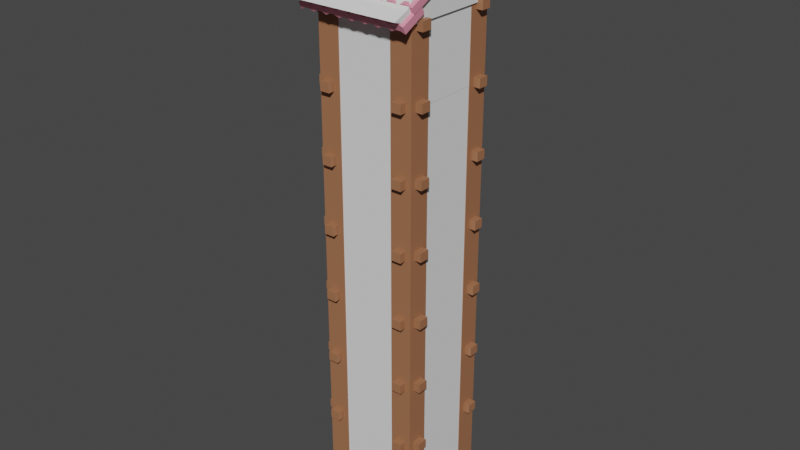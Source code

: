 # Source: building_1_tall.blend  (saved by Blender 3.1.7; exported with 4.5.12 LTS)
import bpy
from mathutils import Matrix  # noqa: F401  (used for matrix-valued properties, if any)

bpy.ops.wm.read_factory_settings(use_empty=True)
scene = bpy.context.scene
scene.name = 'Scene'

# ---- collections
col_collection = bpy.data.collections.new('Collection'); scene.collection.children.link(col_collection)

# ---- materials (node trees are filled in below, after node groups)
mat_wall = bpy.data.materials.new('WALL')
mat_wall.use_transparent_shadow = False
mat_wood = bpy.data.materials.new('wood')
mat_wood.use_transparent_shadow = False
mat_stone = bpy.data.materials.new('stone')
mat_stone.use_transparent_shadow = False
mat_roof = bpy.data.materials.new('roof')
mat_roof.use_transparent_shadow = False

# ---- material node trees
mat_wall.use_nodes = True; mat_wall.node_tree.nodes.clear()
_N = mat_wall.node_tree.nodes; _L = mat_wall.node_tree.links
n0 = _N.new('ShaderNodeBsdfPrincipled'); n0.name = 'Principled BSDF'; n0.location = (10, 300)
n0.distribution = 'GGX'
n0.subsurface_method = 'RANDOM_WALK_SKIN'
n0.inputs[0].default_value = (0.8, 0.7424, 0.1526, 1.0)
n0.inputs[3].default_value = 1.45
n0.inputs[27].default_value = (0.0, 0.0, 0.0, 1.0)
n0.inputs[28].default_value = 1.0
n1 = _N.new('ShaderNodeOutputMaterial'); n1.name = 'Material Output'; n1.location = (300, 300)
_L.new(n0.outputs[0], n1.inputs[0])
n1.is_active_output = True
mat_wood.use_nodes = True; mat_wood.node_tree.nodes.clear()
_N = mat_wood.node_tree.nodes; _L = mat_wood.node_tree.links
n0 = _N.new('ShaderNodeBsdfPrincipled'); n0.name = 'Principled BSDF'; n0.location = (10, 300)
n0.distribution = 'GGX'
n0.subsurface_method = 'RANDOM_WALK_SKIN'
n0.inputs[0].default_value = (0.3588, 0.1535, 0.07523, 1.0)
n0.inputs[3].default_value = 1.45
n0.inputs[27].default_value = (0.0, 0.0, 0.0, 1.0)
n0.inputs[28].default_value = 1.0
n1 = _N.new('ShaderNodeOutputMaterial'); n1.name = 'Material Output'; n1.location = (300, 300)
_L.new(n0.outputs[0], n1.inputs[0])
n1.is_active_output = True
mat_stone.use_nodes = True; mat_stone.node_tree.nodes.clear()
_N = mat_stone.node_tree.nodes; _L = mat_stone.node_tree.links
n0 = _N.new('ShaderNodeBsdfPrincipled'); n0.name = 'Principled BSDF'; n0.location = (10, 300)
n0.distribution = 'GGX'
n0.subsurface_method = 'RANDOM_WALK_SKIN'
n0.inputs[0].default_value = (0.1562, 0.2186, 0.3343, 1.0)
n0.inputs[3].default_value = 1.45
n0.inputs[27].default_value = (0.0, 0.0, 0.0, 1.0)
n0.inputs[28].default_value = 1.0
n1 = _N.new('ShaderNodeOutputMaterial'); n1.name = 'Material Output'; n1.location = (300, 300)
_L.new(n0.outputs[0], n1.inputs[0])
n1.is_active_output = True
mat_roof.use_nodes = True; mat_roof.node_tree.nodes.clear()
_N = mat_roof.node_tree.nodes; _L = mat_roof.node_tree.links
n0 = _N.new('ShaderNodeBsdfPrincipled'); n0.name = 'Principled BSDF'; n0.location = (10, 300)
n0.distribution = 'GGX'
n0.subsurface_method = 'RANDOM_WALK_SKIN'
n0.inputs[0].default_value = (0.8, 0.2712, 0.3662, 1.0)
n0.inputs[3].default_value = 1.45
n0.inputs[27].default_value = (0.0, 0.0, 0.0, 1.0)
n0.inputs[28].default_value = 1.0
n1 = _N.new('ShaderNodeOutputMaterial'); n1.name = 'Material Output'; n1.location = (300, 300)
_L.new(n0.outputs[0], n1.inputs[0])
n1.is_active_output = True

# ---- world
world_world = bpy.data.worlds.new('World'); scene.world = world_world
world_world.use_nodes = True; world_world.node_tree.nodes.clear()
_N = world_world.node_tree.nodes; _L = world_world.node_tree.links
n0 = _N.new('ShaderNodeOutputWorld'); n0.name = 'World Output'; n0.location = (300, 300)
n1 = _N.new('ShaderNodeBackground'); n1.name = 'Background'; n1.location = (10, 300)
n1.inputs[0].default_value = (0.05088, 0.05088, 0.05088, 1.0)
_L.new(n1.outputs[0], n0.inputs[0])
n0.is_active_output = True
world_world.color = (0.05088, 0.05088, 0.05088)
world_world.use_sun_shadow = False
world_world.sun_shadow_jitter_overblur = 0.0

# ---- meshes
me_cube_001 = bpy.data.meshes.new('Cube.001')
me_cube_001.from_pydata([(-1.0, -1.0, -1.0), (-1.0, -1.0, 1.0), (-1.0, 1.0, -1.0), (-1.0, 1.0, 1.0), (1.0, -1.0, -1.0), (1.0, -1.0, 1.0), (1.0, 1.0, -1.0), (1.0, 1.0, 1.0)], [], [(0, 1, 3, 2), (2, 3, 7, 6), (6, 7, 5, 4), (4, 5, 1, 0), (2, 6, 4, 0), (7, 3, 1, 5)])
_uv = me_cube_001.uv_layers.new(name='UVMap')
_uv.uv.foreach_set('vector', [0.375, 0.0, 0.625, 0.0, 0.625, 0.25, 0.375, 0.25, 0.375, 0.25, 0.625, 0.25, 0.625, 0.5, 0.375, 0.5, 0.375, 0.5, 0.625, 0.5, 0.625, 0.75, 0.375, 0.75, 0.375, 0.75, 0.625, 0.75, 0.625, 1.0, 0.375, 1.0, 0.125, 0.5, 0.375, 0.5, 0.375, 0.75, 0.125, 0.75, 0.625, 0.5, 0.875, 0.5, 0.875, 0.75, 0.625, 0.75])
me_cube_001.materials.append(mat_wall)
me_cube_001.use_remesh_fix_poles = True
me_cube_001.use_remesh_preserve_attributes = False
me_cube_001.update()
me_cube_002 = bpy.data.meshes.new('Cube.002')
me_cube_002.from_pydata([(4.18, 4.182, -1.692), (4.18, 4.182, 8.821), (4.18, 5.431, -1.692), (4.18, 5.431, 8.821), (5.429, 4.182, -1.692), (5.429, 4.182, 8.821), (5.429, 5.431, -1.692), (5.429, 5.431, 8.821)], [], [(0, 1, 3, 2), (2, 3, 7, 6), (6, 7, 5, 4), (4, 5, 1, 0), (2, 6, 4, 0), (7, 3, 1, 5)])
_uv = me_cube_002.uv_layers.new(name='UVMap')
_uv.uv.foreach_set('vector', [0.375, 0.0, 0.625, 0.0, 0.625, 0.25, 0.375, 0.25, 0.375, 0.25, 0.625, 0.25, 0.625, 0.5, 0.375, 0.5, 0.375, 0.5, 0.625, 0.5, 0.625, 0.75, 0.375, 0.75, 0.375, 0.75, 0.625, 0.75, 0.625, 1.0, 0.375, 1.0, 0.125, 0.5, 0.375, 0.5, 0.375, 0.75, 0.125, 0.75, 0.625, 0.5, 0.875, 0.5, 0.875, 0.75, 0.625, 0.75])
me_cube_002.materials.append(mat_wood)
me_cube_002.use_remesh_fix_poles = True
me_cube_002.use_remesh_preserve_attributes = False
me_cube_002.update()
me_cube_003 = bpy.data.meshes.new('Cube.003')
me_cube_003.from_pydata([(-1.0, -1.0, -1.0), (-1.0, -1.0, 1.0), (-1.0, 1.0, -1.0), (-1.0, 1.0, 1.0), (1.0, -1.0, -1.0), (1.0, -1.0, 1.0), (1.0, 1.0, -1.0), (1.0, 1.0, 1.0)], [], [(0, 1, 3, 2), (2, 3, 7, 6), (6, 7, 5, 4), (4, 5, 1, 0), (2, 6, 4, 0), (7, 3, 1, 5)])
_uv = me_cube_003.uv_layers.new(name='UVMap')
_uv.uv.foreach_set('vector', [0.375, 0.0, 0.625, 0.0, 0.625, 0.25, 0.375, 0.25, 0.375, 0.25, 0.625, 0.25, 0.625, 0.5, 0.375, 0.5, 0.375, 0.5, 0.625, 0.5, 0.625, 0.75, 0.375, 0.75, 0.375, 0.75, 0.625, 0.75, 0.625, 1.0, 0.375, 1.0, 0.125, 0.5, 0.375, 0.5, 0.375, 0.75, 0.125, 0.75, 0.625, 0.5, 0.875, 0.5, 0.875, 0.75, 0.625, 0.75])
me_cube_003.materials.append(mat_wood)
me_cube_003.use_remesh_fix_poles = True
me_cube_003.use_remesh_preserve_attributes = False
me_cube_003.update()
me_cube_004 = bpy.data.meshes.new('Cube.004')
me_cube_004.from_pydata([(5.408, 4.111, -0.7497), (5.408, 4.111, 8.379), (5.408, 5.353, -0.7497), (5.408, 5.353, 8.379), (6.845, 4.111, -0.7497), (6.845, 4.111, 8.379), (6.845, 5.353, -0.7497), (6.845, 5.353, 8.379)], [], [(0, 1, 3, 2), (2, 3, 7, 6), (6, 7, 5, 4), (4, 5, 1, 0), (2, 6, 4, 0), (7, 3, 1, 5)])
_uv = me_cube_004.uv_layers.new(name='UVMap')
_uv.uv.foreach_set('vector', [0.375, 0.0, 0.625, 0.0, 0.625, 0.25, 0.375, 0.25, 0.375, 0.25, 0.625, 0.25, 0.625, 0.5, 0.375, 0.5, 0.375, 0.5, 0.625, 0.5, 0.625, 0.75, 0.375, 0.75, 0.375, 0.75, 0.625, 0.75, 0.625, 1.0, 0.375, 1.0, 0.125, 0.5, 0.375, 0.5, 0.375, 0.75, 0.125, 0.75, 0.625, 0.5, 0.875, 0.5, 0.875, 0.75, 0.625, 0.75])
me_cube_004.materials.append(mat_wood)
me_cube_004.use_remesh_fix_poles = True
me_cube_004.use_remesh_preserve_attributes = False
me_cube_004.update()
me_cube_005 = bpy.data.meshes.new('Cube.005')
me_cube_005.from_pydata([(5.408, 4.124, -0.7497), (5.408, 4.124, 8.379), (5.408, 5.34, -0.7497), (5.408, 5.34, 8.379), (6.845, 4.124, -0.7497), (6.845, 4.124, 8.379), (6.845, 5.34, -0.7497), (6.845, 5.34, 8.379)], [], [(0, 1, 3, 2), (2, 3, 7, 6), (6, 7, 5, 4), (4, 5, 1, 0), (2, 6, 4, 0), (7, 3, 1, 5)])
_uv = me_cube_005.uv_layers.new(name='UVMap')
_uv.uv.foreach_set('vector', [0.375, 0.0, 0.625, 0.0, 0.625, 0.25, 0.375, 0.25, 0.375, 0.25, 0.625, 0.25, 0.625, 0.5, 0.375, 0.5, 0.375, 0.5, 0.625, 0.5, 0.625, 0.75, 0.375, 0.75, 0.375, 0.75, 0.625, 0.75, 0.625, 1.0, 0.375, 1.0, 0.125, 0.5, 0.375, 0.5, 0.375, 0.75, 0.125, 0.75, 0.625, 0.5, 0.875, 0.5, 0.875, 0.75, 0.625, 0.75])
me_cube_005.materials.append(mat_wood)
me_cube_005.use_remesh_fix_poles = True
me_cube_005.use_remesh_preserve_attributes = False
me_cube_005.update()
me_cube_009 = bpy.data.meshes.new('Cube.009')
me_cube_009.from_pydata([(-1.103, -1.103, -4.3), (-1.0, -1.0, 1.522), (-1.103, 1.103, -4.3), (-1.0, 1.0, 1.522), (1.103, -1.103, -4.3), (1.0, -1.0, 1.522), (1.103, 1.103, -4.3), (1.0, 1.0, 1.522)], [], [(0, 1, 3, 2), (2, 3, 7, 6), (6, 7, 5, 4), (4, 5, 1, 0), (2, 6, 4, 0), (7, 3, 1, 5)])
_uv = me_cube_009.uv_layers.new(name='UVMap')
_uv.uv.foreach_set('vector', [0.375, 0.0, 0.625, 0.0, 0.625, 0.25, 0.375, 0.25, 0.375, 0.25, 0.625, 0.25, 0.625, 0.5, 0.375, 0.5, 0.375, 0.5, 0.625, 0.5, 0.625, 0.75, 0.375, 0.75, 0.375, 0.75, 0.625, 0.75, 0.625, 1.0, 0.375, 1.0, 0.125, 0.5, 0.375, 0.5, 0.375, 0.75, 0.125, 0.75, 0.625, 0.5, 0.875, 0.5, 0.875, 0.75, 0.625, 0.75])
me_cube_009.materials.append(mat_stone)
me_cube_009.use_remesh_fix_poles = True
me_cube_009.use_remesh_preserve_attributes = False
me_cube_009.update()
me_cube_006 = bpy.data.meshes.new('Cube.006')
me_cube_006.from_pydata([(-1.0, -1.0, -1.0), (-1.0, -1.0, 1.0), (-1.0, 1.0, -1.0), (-1.0, 1.0, 1.0), (1.0, -1.0, -1.0), (1.0, -1.0, 1.0), (1.0, 1.0, -1.0), (1.0, 1.0, 1.0), (-1.091, -1.091, 0.7101), (-1.091, -1.091, 1.031), (-1.091, 1.091, 0.7101), (-1.091, 1.091, 1.031), (1.091, -1.091, 0.7101), (1.091, -1.091, 1.031), (1.091, 1.091, 0.7101), (1.091, 1.091, 1.031), (1.08, 0.821, 0.7358), (1.08, 0.821, 1.004), (1.08, 1.069, 0.7358), (1.08, 1.069, 1.004), (1.367, 0.821, 0.7358), (1.367, 0.821, 1.004), (1.367, 1.069, 0.7358), (1.367, 1.069, 1.004), (-1.08, 0.821, 0.7358), (-1.08, 0.821, 1.004), (-1.08, 1.069, 0.7358), (-1.08, 1.069, 1.004), (-1.367, 0.821, 0.7358), (-1.367, 0.821, 1.004), (-1.367, 1.069, 0.7358), (-1.367, 1.069, 1.004), (1.08, -0.821, 0.7358), (1.08, -0.821, 1.004), (1.08, -1.069, 0.7358), (1.08, -1.069, 1.004), (1.367, -0.821, 0.7358), (1.367, -0.821, 1.004), (1.367, -1.069, 0.7358), (1.367, -1.069, 1.004), (-1.08, -0.821, 0.7358), (-1.08, -0.821, 1.004), (-1.08, -1.069, 0.7358), (-1.08, -1.069, 1.004), (-1.367, -0.821, 0.7358), (-1.367, -0.821, 1.004), (-1.367, -1.069, 0.7358), (-1.367, -1.069, 1.004), (-0.8236, 1.08, 0.7358), (-0.8236, 1.08, 1.004), (-1.067, 1.08, 0.7358), (-1.067, 1.08, 1.004), (-0.8236, 1.367, 0.7358), (-0.8236, 1.367, 1.004), (-1.067, 1.367, 0.7358), (-1.067, 1.367, 1.004), (-0.8236, -1.08, 0.7358), (-0.8236, -1.08, 1.004), (-1.067, -1.08, 0.7358), (-1.067, -1.08, 1.004), (-0.8236, -1.367, 0.7358), (-0.8236, -1.367, 1.004), (-1.067, -1.367, 0.7358), (-1.067, -1.367, 1.004), (0.8236, 1.08, 0.7358), (0.8236, 1.08, 1.004), (1.067, 1.08, 0.7358), (1.067, 1.08, 1.004), (0.8236, 1.367, 0.7358), (0.8236, 1.367, 1.004), (1.067, 1.367, 0.7358), (1.067, 1.367, 1.004), (0.8236, -1.08, 0.7358), (0.8236, -1.08, 1.004), (1.067, -1.08, 0.7358), (1.067, -1.08, 1.004), (0.8236, -1.367, 0.7358), (0.8236, -1.367, 1.004), (1.067, -1.367, 0.7358), (1.067, -1.367, 1.004), (0.8171, 0.8174, -1.002), (0.8171, 0.8174, 1.02), (0.8171, 1.062, -1.002), (0.8171, 1.062, 1.02), (1.061, 0.8174, -1.002), (1.061, 0.8174, 1.02), (1.061, 1.062, -1.002), (1.061, 1.062, 1.02), (-0.8171, 0.8174, -1.002), (-0.8171, 0.8174, 1.02), (-0.8171, 1.062, -1.002), (-0.8171, 1.062, 1.02), (-1.061, 0.8174, -1.002), (-1.061, 0.8174, 1.02), (-1.061, 1.062, -1.002), (-1.061, 1.062, 1.02), (0.8171, -0.8174, -1.002), (0.8171, -0.8174, 1.02), (0.8171, -1.062, -1.002), (0.8171, -1.062, 1.02), (1.061, -0.8174, -1.002), (1.061, -0.8174, 1.02), (1.061, -1.062, -1.002), (1.061, -1.062, 1.02), (-0.8171, -0.8174, -1.002), (-0.8171, -0.8174, 1.02), (-0.8171, -1.062, -1.002), (-0.8171, -1.062, 1.02), (-1.061, -0.8174, -1.002), (-1.061, -0.8174, 1.02), (-1.061, -1.062, -1.002), (-1.061, -1.062, 1.02)], [], [(0, 1, 3, 2), (2, 3, 7, 6), (6, 7, 5, 4), (4, 5, 1, 0), (2, 6, 4, 0), (7, 3, 1, 5), (8, 9, 11, 10), (10, 11, 15, 14), (14, 15, 13, 12), (12, 13, 9, 8), (10, 14, 12, 8), (15, 11, 9, 13), (16, 17, 19, 18), (18, 19, 23, 22), (22, 23, 21, 20), (20, 21, 17, 16), (18, 22, 20, 16), (23, 19, 17, 21), (24, 26, 27, 25), (26, 30, 31, 27), (30, 28, 29, 31), (28, 24, 25, 29), (26, 24, 28, 30), (31, 29, 25, 27), (32, 34, 35, 33), (34, 38, 39, 35), (38, 36, 37, 39), (36, 32, 33, 37), (34, 32, 36, 38), (39, 37, 33, 35), (40, 41, 43, 42), (42, 43, 47, 46), (46, 47, 45, 44), (44, 45, 41, 40), (42, 46, 44, 40), (47, 43, 41, 45), (48, 49, 51, 50), (50, 51, 55, 54), (54, 55, 53, 52), (52, 53, 49, 48), (50, 54, 52, 48), (55, 51, 49, 53), (56, 58, 59, 57), (58, 62, 63, 59), (62, 60, 61, 63), (60, 56, 57, 61), (58, 56, 60, 62), (63, 61, 57, 59), (64, 66, 67, 65), (66, 70, 71, 67), (70, 68, 69, 71), (68, 64, 65, 69), (66, 64, 68, 70), (71, 69, 65, 67), (72, 73, 75, 74), (74, 75, 79, 78), (78, 79, 77, 76), (76, 77, 73, 72), (74, 78, 76, 72), (79, 75, 73, 77), (80, 81, 83, 82), (82, 83, 87, 86), (86, 87, 85, 84), (84, 85, 81, 80), (82, 86, 84, 80), (87, 83, 81, 85), (88, 90, 91, 89), (90, 94, 95, 91), (94, 92, 93, 95), (92, 88, 89, 93), (90, 88, 92, 94), (95, 93, 89, 91), (96, 98, 99, 97), (98, 102, 103, 99), (102, 100, 101, 103), (100, 96, 97, 101), (98, 96, 100, 102), (103, 101, 97, 99), (104, 105, 107, 106), (106, 107, 111, 110), (110, 111, 109, 108), (108, 109, 105, 104), (106, 110, 108, 104), (111, 107, 105, 109)])
me_cube_006.polygons.foreach_set('material_index', [1, 1, 1, 1, 0, 0, 0, 0, 0, 0, 0, 0, 0, 0, 0, 0, 0, 0, 0, 0, 0, 0, 0, 0, 0, 0, 0, 0, 0, 0, 0, 0, 0, 0, 0, 0, 0, 0, 0, 0, 0, 0, 0, 0, 0, 0, 0, 0, 0, 0, 0, 0, 0, 0, 0, 0, 0, 0, 0, 0, 0, 0, 0, 0, 0, 0, 0, 0, 0, 0, 0, 0, 0, 0, 0, 0, 0, 0, 0, 0, 0, 0, 0, 0])
_uv = me_cube_006.uv_layers.new(name='UVMap')
_uv.uv.foreach_set('vector', [0.375, 0.0, 0.625, 0.0, 0.625, 0.25, 0.375, 0.25, 0.375, 0.25, 0.625, 0.25, 0.625, 0.5, 0.375, 0.5, 0.375, 0.5, 0.625, 0.5, 0.625, 0.75, 0.375, 0.75, 0.375, 0.75, 0.625, 0.75, 0.625, 1.0, 0.375, 1.0, 0.125, 0.5, 0.375, 0.5, 0.375, 0.75, 0.125, 0.75, 0.625, 0.5, 0.875, 0.5, 0.875, 0.75, 0.625, 0.75, 0.375, 0.0, 0.625, 0.0, 0.625, 0.25, 0.375, 0.25, 0.375, 0.25, 0.625, 0.25, 0.625, 0.5, 0.375, 0.5, 0.375, 0.5, 0.625, 0.5, 0.625, 0.75, 0.375, 0.75, 0.375, 0.75, 0.625, 0.75, 0.625, 1.0, 0.375, 1.0, 0.125, 0.5, 0.375, 0.5, 0.375, 0.75, 0.125, 0.75, 0.625, 0.5, 0.875, 0.5, 0.875, 0.75, 0.625, 0.75, 0.375, 0.0, 0.625, 0.0, 0.625, 0.25, 0.375, 0.25, 0.375, 0.25, 0.625, 0.25, 0.625, 0.5, 0.375, 0.5, 0.375, 0.5, 0.625, 0.5, 0.625, 0.75, 0.375, 0.75, 0.375, 0.75, 0.625, 0.75, 0.625, 1.0, 0.375, 1.0, 0.125, 0.5, 0.375, 0.5, 0.375, 0.75, 0.125, 0.75, 0.625, 0.5, 0.875, 0.5, 0.875, 0.75, 0.625, 0.75, 0.375, 0.0, 0.375, 0.25, 0.625, 0.25, 0.625, 0.0, 0.375, 0.25, 0.375, 0.5, 0.625, 0.5, 0.625, 0.25, 0.375, 0.5, 0.375, 0.75, 0.625, 0.75, 0.625, 0.5, 0.375, 0.75, 0.375, 1.0, 0.625, 1.0, 0.625, 0.75, 0.125, 0.5, 0.125, 0.75, 0.375, 0.75, 0.375, 0.5, 0.625, 0.5, 0.625, 0.75, 0.875, 0.75, 0.875, 0.5, 0.375, 0.0, 0.375, 0.25, 0.625, 0.25, 0.625, 0.0, 0.375, 0.25, 0.375, 0.5, 0.625, 0.5, 0.625, 0.25, 0.375, 0.5, 0.375, 0.75, 0.625, 0.75, 0.625, 0.5, 0.375, 0.75, 0.375, 1.0, 0.625, 1.0, 0.625, 0.75, 0.125, 0.5, 0.125, 0.75, 0.375, 0.75, 0.375, 0.5, 0.625, 0.5, 0.625, 0.75, 0.875, 0.75, 0.875, 0.5, 0.375, 0.0, 0.625, 0.0, 0.625, 0.25, 0.375, 0.25, 0.375, 0.25, 0.625, 0.25, 0.625, 0.5, 0.375, 0.5, 0.375, 0.5, 0.625, 0.5, 0.625, 0.75, 0.375, 0.75, 0.375, 0.75, 0.625, 0.75, 0.625, 1.0, 0.375, 1.0, 0.125, 0.5, 0.375, 0.5, 0.375, 0.75, 0.125, 0.75, 0.625, 0.5, 0.875, 0.5, 0.875, 0.75, 0.625, 0.75, 0.375, 0.0, 0.625, 0.0, 0.625, 0.25, 0.375, 0.25, 0.375, 0.25, 0.625, 0.25, 0.625, 0.5, 0.375, 0.5, 0.375, 0.5, 0.625, 0.5, 0.625, 0.75, 0.375, 0.75, 0.375, 0.75, 0.625, 0.75, 0.625, 1.0, 0.375, 1.0, 0.125, 0.5, 0.375, 0.5, 0.375, 0.75, 0.125, 0.75, 0.625, 0.5, 0.875, 0.5, 0.875, 0.75, 0.625, 0.75, 0.375, 0.0, 0.375, 0.25, 0.625, 0.25, 0.625, 0.0, 0.375, 0.25, 0.375, 0.5, 0.625, 0.5, 0.625, 0.25, 0.375, 0.5, 0.375, 0.75, 0.625, 0.75, 0.625, 0.5, 0.375, 0.75, 0.375, 1.0, 0.625, 1.0, 0.625, 0.75, 0.125, 0.5, 0.125, 0.75, 0.375, 0.75, 0.375, 0.5, 0.625, 0.5, 0.625, 0.75, 0.875, 0.75, 0.875, 0.5, 0.375, 0.0, 0.375, 0.25, 0.625, 0.25, 0.625, 0.0, 0.375, 0.25, 0.375, 0.5, 0.625, 0.5, 0.625, 0.25, 0.375, 0.5, 0.375, 0.75, 0.625, 0.75, 0.625, 0.5, 0.375, 0.75, 0.375, 1.0, 0.625, 1.0, 0.625, 0.75, 0.125, 0.5, 0.125, 0.75, 0.375, 0.75, 0.375, 0.5, 0.625, 0.5, 0.625, 0.75, 0.875, 0.75, 0.875, 0.5, 0.375, 0.0, 0.625, 0.0, 0.625, 0.25, 0.375, 0.25, 0.375, 0.25, 0.625, 0.25, 0.625, 0.5, 0.375, 0.5, 0.375, 0.5, 0.625, 0.5, 0.625, 0.75, 0.375, 0.75, 0.375, 0.75, 0.625, 0.75, 0.625, 1.0, 0.375, 1.0, 0.125, 0.5, 0.375, 0.5, 0.375, 0.75, 0.125, 0.75, 0.625, 0.5, 0.875, 0.5, 0.875, 0.75, 0.625, 0.75, 0.375, 0.0, 0.625, 0.0, 0.625, 0.25, 0.375, 0.25, 0.375, 0.25, 0.625, 0.25, 0.625, 0.5, 0.375, 0.5, 0.375, 0.5, 0.625, 0.5, 0.625, 0.75, 0.375, 0.75, 0.375, 0.75, 0.625, 0.75, 0.625, 1.0, 0.375, 1.0, 0.125, 0.5, 0.375, 0.5, 0.375, 0.75, 0.125, 0.75, 0.625, 0.5, 0.875, 0.5, 0.875, 0.75, 0.625, 0.75, 0.375, 0.0, 0.375, 0.25, 0.625, 0.25, 0.625, 0.0, 0.375, 0.25, 0.375, 0.5, 0.625, 0.5, 0.625, 0.25, 0.375, 0.5, 0.375, 0.75, 0.625, 0.75, 0.625, 0.5, 0.375, 0.75, 0.375, 1.0, 0.625, 1.0, 0.625, 0.75, 0.125, 0.5, 0.125, 0.75, 0.375, 0.75, 0.375, 0.5, 0.625, 0.5, 0.625, 0.75, 0.875, 0.75, 0.875, 0.5, 0.375, 0.0, 0.375, 0.25, 0.625, 0.25, 0.625, 0.0, 0.375, 0.25, 0.375, 0.5, 0.625, 0.5, 0.625, 0.25, 0.375, 0.5, 0.375, 0.75, 0.625, 0.75, 0.625, 0.5, 0.375, 0.75, 0.375, 1.0, 0.625, 1.0, 0.625, 0.75, 0.125, 0.5, 0.125, 0.75, 0.375, 0.75, 0.375, 0.5, 0.625, 0.5, 0.625, 0.75, 0.875, 0.75, 0.875, 0.5, 0.375, 0.0, 0.625, 0.0, 0.625, 0.25, 0.375, 0.25, 0.375, 0.25, 0.625, 0.25, 0.625, 0.5, 0.375, 0.5, 0.375, 0.5, 0.625, 0.5, 0.625, 0.75, 0.375, 0.75, 0.375, 0.75, 0.625, 0.75, 0.625, 1.0, 0.375, 1.0, 0.125, 0.5, 0.375, 0.5, 0.375, 0.75, 0.125, 0.75, 0.625, 0.5, 0.875, 0.5, 0.875, 0.75, 0.625, 0.75])
me_cube_006.materials.append(mat_wood)
me_cube_006.materials.append(mat_wall)
me_cube_006.use_remesh_fix_poles = True
me_cube_006.use_remesh_preserve_attributes = False
me_cube_006.update()
me_cube = bpy.data.meshes.new('Cube')
me_cube.from_pydata([(-7.753, -0.632, 0.9454), (-7.504, -0.632, 1.543), (-7.753, 0.632, 0.9454), (-7.504, 0.632, 1.543), (-5.579, -0.632, 0.03969), (-5.33, -0.632, 0.637), (-5.579, 0.632, 0.03969), (-5.33, 0.632, 0.637), (-7.655, 0.2107, 1.127), (-7.655, -0.2107, 1.127), (-7.406, -0.2107, 1.725), (-7.406, 0.2107, 1.725), (-5.482, -0.2107, 0.2215), (-5.482, 0.2107, 0.2215), (-5.233, 0.2107, 0.8189), (-5.233, -0.2107, 0.8189)], [], [(8, 11, 3, 2), (2, 3, 7, 6), (12, 15, 5, 4), (4, 5, 1, 0), (9, 12, 4, 0), (15, 10, 1, 5), (7, 3, 11, 14), (14, 11, 10, 15), (2, 6, 13, 8), (8, 13, 12, 9), (6, 7, 14, 13), (13, 14, 15, 12), (0, 1, 10, 9), (9, 10, 11, 8)])
_uv = me_cube.uv_layers.new(name='UVMap')
_uv.uv.foreach_set('vector', [0.375, 0.1667, 0.625, 0.1667, 0.625, 0.25, 0.375, 0.25, 0.375, 0.25, 0.625, 0.25, 0.625, 0.5, 0.375, 0.5, 0.375, 0.6667, 0.625, 0.6667, 0.625, 0.75, 0.375, 0.75, 0.375, 0.75, 0.625, 0.75, 0.625, 1.0, 0.375, 1.0, 0.125, 0.6667, 0.375, 0.6667, 0.375, 0.75, 0.125, 0.75, 0.625, 0.6667, 0.875, 0.6667, 0.875, 0.75, 0.625, 0.75, 0.625, 0.5, 0.875, 0.5, 0.875, 0.5833, 0.625, 0.5833, 0.625, 0.5833, 0.875, 0.5833, 0.875, 0.6667, 0.625, 0.6667, 0.125, 0.5, 0.375, 0.5, 0.375, 0.5833, 0.125, 0.5833, 0.125, 0.5833, 0.375, 0.5833, 0.375, 0.6667, 0.125, 0.6667, 0.375, 0.5, 0.625, 0.5, 0.625, 0.5833, 0.375, 0.5833, 0.375, 0.5833, 0.625, 0.5833, 0.625, 0.6667, 0.375, 0.6667, 0.375, 0.0, 0.625, 0.0, 0.625, 0.08333, 0.375, 0.08333, 0.375, 0.08333, 0.625, 0.08333, 0.625, 0.1667, 0.375, 0.1667])
me_cube.materials.append(mat_roof)
me_cube.use_remesh_fix_poles = True
me_cube.use_remesh_preserve_attributes = False
me_cube.update()
me_cube_040 = bpy.data.meshes.new('Cube.040')
me_cube_040.from_pydata([(-1.0, -0.987, -1.0), (-0.1922, -0.987, 0.7769), (-1.0, 1.0, -1.0), (-0.1922, 1.0, 0.7769), (1.0, -0.987, -1.0), (0.1922, -0.987, 0.7769), (1.0, 1.0, -1.0), (0.1922, 1.0, 0.7769), (-0.7414, -0.987, -0.2956), (-0.7414, 1.0, -0.2956), (0.7414, 1.0, -0.2956), (0.7414, -0.987, -0.2956)], [], [(8, 1, 3, 9), (9, 3, 7, 10), (10, 7, 5, 11), (11, 5, 1, 8), (2, 6, 4, 0), (7, 3, 1, 5), (4, 11, 8, 0), (6, 10, 11, 4), (2, 9, 10, 6), (0, 8, 9, 2)])
_uv = me_cube_040.uv_layers.new(name='UVMap')
_uv.uv.foreach_set('vector', [0.4741, 0.0, 0.625, 0.0, 0.625, 0.25, 0.4741, 0.25, 0.4741, 0.25, 0.625, 0.25, 0.625, 0.5, 0.4741, 0.5, 0.4741, 0.5, 0.625, 0.5, 0.625, 0.75, 0.4741, 0.75, 0.4741, 0.75, 0.625, 0.75, 0.625, 1.0, 0.4741, 1.0, 0.125, 0.5, 0.375, 0.5, 0.375, 0.75, 0.125, 0.75, 0.625, 0.5, 0.875, 0.5, 0.875, 0.75, 0.625, 0.75, 0.375, 0.75, 0.4741, 0.75, 0.4741, 1.0, 0.375, 1.0, 0.375, 0.5, 0.4741, 0.5, 0.4741, 0.75, 0.375, 0.75, 0.375, 0.25, 0.4741, 0.25, 0.4741, 0.5, 0.375, 0.5, 0.375, 0.0, 0.4741, 0.0, 0.4741, 0.25, 0.375, 0.25])
me_cube_040.materials.append(mat_wall)
me_cube_040.use_remesh_fix_poles = True
me_cube_040.use_remesh_preserve_attributes = False
me_cube_040.update()
me_cube_041 = bpy.data.meshes.new('Cube.041')
me_cube_041.from_pydata([(4.18, 4.182, -1.692), (4.18, 4.182, 1.153), (4.18, 5.431, -1.692), (4.18, 5.431, 1.153), (5.429, 4.182, -1.692), (5.429, 4.182, 1.153), (5.429, 5.431, -1.692), (5.429, 5.431, 1.153)], [], [(0, 1, 3, 2), (2, 3, 7, 6), (6, 7, 5, 4), (4, 5, 1, 0), (2, 6, 4, 0), (7, 3, 1, 5)])
_uv = me_cube_041.uv_layers.new(name='UVMap')
_uv.uv.foreach_set('vector', [0.375, 0.0, 0.625, 0.0, 0.625, 0.25, 0.375, 0.25, 0.375, 0.25, 0.625, 0.25, 0.625, 0.5, 0.375, 0.5, 0.375, 0.5, 0.625, 0.5, 0.625, 0.75, 0.375, 0.75, 0.375, 0.75, 0.625, 0.75, 0.625, 1.0, 0.375, 1.0, 0.125, 0.5, 0.375, 0.5, 0.375, 0.75, 0.125, 0.75, 0.625, 0.5, 0.875, 0.5, 0.875, 0.75, 0.625, 0.75])
me_cube_041.materials.append(mat_wood)
me_cube_041.use_remesh_fix_poles = True
me_cube_041.use_remesh_preserve_attributes = False
me_cube_041.update()
me_cube_042 = bpy.data.meshes.new('Cube.042')
me_cube_042.from_pydata([(-0.7203, -1.0, -1.0), (-0.6276, -1.0, 1.0), (-0.7203, 1.0, -1.0), (-0.6276, 1.0, 1.0), (0.7203, -1.0, -1.0), (0.6276, -1.0, 1.0), (0.7203, 1.0, -1.0), (0.6276, 1.0, 1.0)], [], [(0, 1, 3, 2), (2, 3, 7, 6), (6, 7, 5, 4), (4, 5, 1, 0), (2, 6, 4, 0), (7, 3, 1, 5)])
_uv = me_cube_042.uv_layers.new(name='UVMap')
_uv.uv.foreach_set('vector', [0.375, 0.0, 0.625, 0.0, 0.625, 0.25, 0.375, 0.25, 0.375, 0.25, 0.625, 0.25, 0.625, 0.5, 0.375, 0.5, 0.375, 0.5, 0.625, 0.5, 0.625, 0.75, 0.375, 0.75, 0.375, 0.75, 0.625, 0.75, 0.625, 1.0, 0.375, 1.0, 0.125, 0.5, 0.375, 0.5, 0.375, 0.75, 0.125, 0.75, 0.625, 0.5, 0.875, 0.5, 0.875, 0.75, 0.625, 0.75])
me_cube_042.materials.append(mat_wood)
me_cube_042.use_remesh_fix_poles = True
me_cube_042.use_remesh_preserve_attributes = False
me_cube_042.update()
me_cube_007 = bpy.data.meshes.new('Cube.007')
me_cube_007.from_pydata([(-1.499, -1.066, 8.112), (-1.499, 1.165, 8.112), (-1.183, -1.066, 8.243), (-1.015, -1.066, 7.964), (1.015, -1.066, 7.964), (-1.015, 1.165, 7.964), (-0.8015, -1.066, 8.187), (-0.2566, -1.066, 8.757), (0.8015, -1.066, 8.187), (0.2566, -1.066, 8.757), (1.183, -1.066, 8.243), (0.7698, -1.066, 8.757), (1.499, -1.066, 8.112), (1.183, 1.165, 8.243), (0.7698, 1.165, 8.757), (1.499, 1.165, 8.112), (0.8015, 1.165, 8.187), (1.015, 1.165, 7.964), (0.2566, 1.165, 8.757), (-0.8015, 1.165, 8.187), (-0.2566, 1.165, 8.757), (-1.183, 1.165, 8.243), (-0.7698, 1.165, 8.757), (-0.2182, 1.165, 9.549), (-0.7698, -1.066, 8.757), (-0.2182, -1.066, 9.549), (-0.07273, -1.066, 9.549), (0.07273, -1.066, 9.549), (-0.07273, 1.165, 9.549), (0.07273, 1.165, 9.549), (0.2182, 1.165, 9.549), (0.2182, -1.066, 9.549), (-1.019, 1.019, -2.455), (-1.019, 1.019, 8.099), (1.019, 1.019, -2.455), (1.019, 1.019, 8.099), (-1.019, -1.019, -2.455), (-1.019, -1.019, 8.099), (1.019, -1.019, -2.455), (1.019, -1.019, 8.099), (-1.019, 1.019, 6.48), (1.019, 1.019, 6.48), (1.019, -1.019, 6.48), (-1.019, -1.019, 6.48), (1.019, -1.023, 8.099), (-1.019, -1.023, 8.099), (1.019, -1.023, 6.48), (-1.019, -1.023, 6.48)], [], [(0, 2, 21, 1), (1, 5, 3, 0), (3, 6, 2, 0), (4, 8, 6, 3), (5, 17, 4, 3), (8, 9, 7, 6), (6, 7, 24, 2), (12, 10, 8, 4), (10, 11, 9, 8), (13, 14, 11, 10), (15, 13, 10, 12), (16, 18, 14, 13), (17, 16, 13, 15), (5, 19, 16, 17), (19, 20, 18, 16), (1, 21, 19, 5), (21, 22, 20, 19), (2, 24, 22, 21), (22, 23, 28, 20), (24, 25, 23, 22), (7, 26, 25, 24), (26, 28, 23, 25), (27, 29, 28, 26), (9, 27, 26, 7), (20, 28, 29, 18), (31, 30, 29, 27), (18, 29, 30, 14), (14, 30, 31, 11), (11, 31, 27, 9), (17, 15, 12, 4), (40, 33, 35, 41), (41, 35, 39, 42), (42, 39, 44, 46), (43, 37, 33, 40), (34, 38, 36, 32), (39, 35, 33, 37), (36, 43, 40, 32), (38, 42, 43, 36), (34, 41, 42, 38), (32, 40, 41, 34), (46, 44, 45, 47), (39, 37, 45, 44), (43, 42, 46, 47), (37, 43, 47, 45)])
_uv = me_cube_007.uv_layers.new(name='UVMap')
_uv.uv.foreach_set('vector', [0.375, 0.0, 0.4011, 0.0, 0.4011, 0.25, 0.375, 0.25, 0.125, 0.5, 0.2083, 0.5, 0.2083, 0.75, 0.125, 0.75, 0.375, 0.9167, 0.4011, 0.9254, 0.4011, 1.0, 0.375, 1.0, 0.375, 0.8333, 0.4011, 0.8508, 0.4011, 0.9254, 0.375, 0.9167, 0.2083, 0.5, 0.2917, 0.5, 0.2917, 0.75, 0.2083, 0.75, 0.4011, 0.8508, 0.4679, 0.8953, 0.4679, 0.9476, 0.4011, 0.9254, 0.4011, 0.9254, 0.4679, 0.9476, 0.4679, 1.0, 0.4011, 1.0, 0.375, 0.75, 0.4011, 0.7761, 0.4011, 0.8508, 0.375, 0.8333, 0.4011, 0.7761, 0.4679, 0.8429, 0.4679, 0.8953, 0.4011, 0.8508, 0.4011, 0.5, 0.4679, 0.5, 0.4679, 0.75, 0.4011, 0.75, 0.375, 0.5, 0.4011, 0.5, 0.4011, 0.75, 0.375, 0.75, 0.4011, 0.4254, 0.4679, 0.4476, 0.4679, 0.5, 0.4011, 0.5, 0.375, 0.4167, 0.4011, 0.4254, 0.4011, 0.5, 0.375, 0.5, 0.375, 0.3333, 0.4011, 0.3508, 0.4011, 0.4254, 0.375, 0.4167, 0.4011, 0.3508, 0.4679, 0.3953, 0.4679, 0.4476, 0.4011, 0.4254, 0.375, 0.25, 0.4011, 0.2761, 0.4011, 0.3508, 0.375, 0.3333, 0.4011, 0.2761, 0.4679, 0.3429, 0.4679, 0.3953, 0.4011, 0.3508, 0.4011, 0.0, 0.4679, 0.0, 0.4679, 0.25, 0.4011, 0.25, 0.4679, 0.3429, 0.5608, 0.4358, 0.5608, 0.4572, 0.4679, 0.3953, 0.4679, 0.0, 0.5608, 0.0, 0.5608, 0.25, 0.4679, 0.25, 0.4679, 0.9476, 0.5608, 0.9786, 0.5608, 1.0, 0.4679, 1.0, 0.5822, 0.0, 0.5822, 0.25, 0.5608, 0.25, 0.5608, 0.0, 0.6036, 0.0, 0.6036, 0.25, 0.5822, 0.25, 0.5822, 0.0, 0.4679, 0.8953, 0.5608, 0.9572, 0.5608, 0.9786, 0.4679, 0.9476, 0.4679, 0.3953, 0.5608, 0.4572, 0.5608, 0.4786, 0.4679, 0.4476, 0.625, 0.0, 0.625, 0.25, 0.6036, 0.25, 0.6036, 0.0, 0.4679, 0.4476, 0.5608, 0.4786, 0.5608, 0.5, 0.4679, 0.5, 0.4679, 0.5, 0.5608, 0.5, 0.5608, 0.75, 0.4679, 0.75, 0.4679, 0.8429, 0.5608, 0.9358, 0.5608, 0.9572, 0.4679, 0.8953, 0.2917, 0.5, 0.375, 0.5, 0.375, 0.75, 0.2917, 0.75, 0.5866, 0.0, 0.625, 0.0, 0.625, 0.25, 0.5866, 0.25, 0.5866, 0.25, 0.625, 0.25, 0.625, 0.5, 0.5866, 0.5, 0.5866, 0.5, 0.625, 0.5, 0.625, 0.5, 0.5866, 0.5, 0.5866, 0.75, 0.625, 0.75, 0.625, 1.0, 0.5866, 1.0, 0.125, 0.5, 0.375, 0.5, 0.375, 0.75, 0.125, 0.75, 0.625, 0.5, 0.875, 0.5, 0.875, 0.75, 0.625, 0.75, 0.375, 0.75, 0.5866, 0.75, 0.5866, 1.0, 0.375, 1.0, 0.375, 0.5, 0.5866, 0.5, 0.5866, 0.75, 0.375, 0.75, 0.375, 0.25, 0.5866, 0.25, 0.5866, 0.5, 0.375, 0.5, 0.375, 0.0, 0.5866, 0.0, 0.5866, 0.25, 0.375, 0.25, 0.5866, 0.5, 0.625, 0.5, 0.625, 0.75, 0.5866, 0.75, 0.625, 0.5, 0.625, 0.75, 0.625, 0.75, 0.625, 0.5, 0.5866, 0.75, 0.5866, 0.5, 0.5866, 0.5, 0.5866, 0.75, 0.625, 0.75, 0.5866, 0.75, 0.5866, 0.75, 0.625, 0.75])
me_cube_007.use_remesh_fix_poles = True
me_cube_007.use_remesh_preserve_attributes = False
me_cube_007.update()
me_cube_012 = bpy.data.meshes.new('Cube.012')
me_cube_012.from_pydata([(3.449, 3.45, -5.58), (3.449, 3.45, 73.03), (3.449, 6.163, -5.58), (3.449, 6.163, 73.03), (6.161, 3.45, -5.58), (6.161, 3.45, 73.03), (6.161, 6.163, -5.58), (6.161, 6.163, 73.03)], [], [(0, 1, 3, 2), (2, 3, 7, 6), (6, 7, 5, 4), (4, 5, 1, 0), (2, 6, 4, 0), (7, 3, 1, 5)])
_uv = me_cube_012.uv_layers.new(name='UVMap')
_uv.uv.foreach_set('vector', [0.375, 0.0, 0.625, 0.0, 0.625, 0.25, 0.375, 0.25, 0.375, 0.25, 0.625, 0.25, 0.625, 0.5, 0.375, 0.5, 0.375, 0.5, 0.625, 0.5, 0.625, 0.75, 0.375, 0.75, 0.375, 0.75, 0.625, 0.75, 0.625, 1.0, 0.375, 1.0, 0.125, 0.5, 0.375, 0.5, 0.375, 0.75, 0.125, 0.75, 0.625, 0.5, 0.875, 0.5, 0.875, 0.75, 0.625, 0.75])
me_cube_012.materials.append(mat_wood)
me_cube_012.use_remesh_fix_poles = True
me_cube_012.use_remesh_preserve_attributes = False
me_cube_012.update()

# ---- objects
ob_wall1 = bpy.data.objects.new('wall1', me_cube_001)
ob_support_beams = bpy.data.objects.new('support beams', me_cube_002)
ob_block_sepeeeereator = bpy.data.objects.new('block sepeeeereator', me_cube_003)
ob_wooden_nub_001 = bpy.data.objects.new('wooden nub.001', me_cube_004)
ob_wooden_nub = bpy.data.objects.new('wooden nub', me_cube_005)
ob_stone_bottom = bpy.data.objects.new('stone bottom', me_cube_009)
ob_tower = bpy.data.objects.new('tower', me_cube_006)
ob_roof_tiles = bpy.data.objects.new('roof tiles', me_cube)
ob_top_walls = bpy.data.objects.new('top walls', me_cube_040)
ob_top_support = bpy.data.objects.new('top support', me_cube_041)
ob_top_seperator = bpy.data.objects.new('top seperator', me_cube_042)
ob_collideer_001 = bpy.data.objects.new('COLLIDEER.001', me_cube_007)
ob_grapple = bpy.data.objects.new('Grapple', me_cube_012)

# ---- transforms, parenting, visibility, modifiers, constraints
ob_wall1.location = (0.0, 0.0, 3.046)
ob_wall1.scale = (3.79, 3.79, 3.065)
ob_support_beams.location = (0.0, 0.0, 0.9314)
ob_support_beams.scale = (0.7407, 0.7407, 0.5991)
_m = ob_support_beams.modifiers.new('Mirror', 'MIRROR')
_m.use_axis = (True, True, False)
ob_block_sepeeeereator.location = (0.0, 0.0, 6.149)
ob_block_sepeeeereator.scale = (4.135, 4.135, 0.4925)
ob_wooden_nub_001.location = (0.0, 0.0, 5.802)
ob_wooden_nub_001.scale = (0.7569, 0.7569, 0.09)
_m = ob_wooden_nub_001.modifiers.new('Mirror', 'MIRROR')
_m.use_axis = (True, True, False)
ob_wooden_nub.location = (0.0, 0.0, 5.802)
ob_wooden_nub.rotation_euler = (0.0, -0.0, 1.571)
ob_wooden_nub.scale = (0.7569, 0.7569, 0.09)
_m = ob_wooden_nub.modifiers.new('Mirror', 'MIRROR')
_m.use_axis = (True, True, False)
ob_stone_bottom.location = (0.0, 0.0, -0.4362)
ob_stone_bottom.scale = (4.135, 4.135, 0.4925)
ob_tower.location = (0.0, 0.0, 9.651)
ob_tower.scale = (3.79, 3.79, 3.065)
_m = ob_tower.modifiers.new('Array', 'ARRAY')
_m.count = 6
_m.relative_offset_displace = (0.0, 0.0, 1.0)
ob_roof_tiles.location = (-4.5, 0.0, 48.55)
ob_roof_tiles.rotation_euler = (0.0, -0.8645, 4.712)
_m = ob_roof_tiles.modifiers.new('Array', 'ARRAY')
_m.count = 8
_m.relative_offset_displace = (0.0, 1.0, 0.0)
_m = ob_roof_tiles.modifiers.new('Array.001', 'ARRAY')
_m.count = 6
_m.relative_offset_displace = (0.6, 0.0, 0.0)
_m = ob_roof_tiles.modifiers.new('Mirror', 'MIRROR')
_m.use_axis = (False, True, False)
_m.mirror_object = ob_tower
ob_top_walls.location = (0.0, 0.0, 46.84)
ob_top_walls.rotation_euler = (0.0, -0.0, 1.571)
ob_top_walls.scale = (4.181, 3.79, 3.065)
ob_top_support.location = (0.0, 0.0, 44.73)
ob_top_support.rotation_euler = (0.0, -0.0, 1.571)
ob_top_support.scale = (0.7407, 0.7407, 0.5991)
_m = ob_top_support.modifiers.new('Mirror', 'MIRROR')
_m.use_axis = (True, True, False)
ob_top_seperator.location = (0.0, 0.0, 46.29)
ob_top_seperator.rotation_euler = (0.0, -0.0, 1.571)
ob_top_seperator.scale = (4.135, 4.135, 0.4925)
ob_collideer_001.location = (0.0, 0.0, 8.344)
ob_collideer_001.rotation_euler = (0.0, -0.0, 1.571)
ob_collideer_001.scale = (4.428, 4.428, 4.428)
ob_grapple.location = (0.0, 0.0, 0.9314)
ob_grapple.scale = (0.7407, 0.7407, 0.5991)
_m = ob_grapple.modifiers.new('Mirror', 'MIRROR')
_m.use_axis = (True, True, False)

# ---- collection membership
col_collection.objects.link(ob_wall1)
col_collection.objects.link(ob_support_beams)
col_collection.objects.link(ob_block_sepeeeereator)
col_collection.objects.link(ob_wooden_nub_001)
col_collection.objects.link(ob_wooden_nub)
col_collection.objects.link(ob_stone_bottom)
col_collection.objects.link(ob_tower)
col_collection.objects.link(ob_roof_tiles)
col_collection.objects.link(ob_top_walls)
col_collection.objects.link(ob_top_support)
col_collection.objects.link(ob_top_seperator)
col_collection.objects.link(ob_collideer_001)
col_collection.objects.link(ob_grapple)

# ---- scene / render settings (as saved in the file)
scene.frame_start = 1; scene.frame_end = 250; scene.frame_set(1)
scene.render.engine = 'BLENDER_EEVEE_NEXT'
scene.cycles.sampling_pattern = 'TABULATED_SOBOL'
scene.cycles.use_light_tree = False
scene.view_settings.view_transform = 'Filmic'
bpy.context.view_layer.update()

# ---- added for rendering (the .blend has no active camera and no usable light): camera, sun
cam_auto = bpy.data.cameras.new('AutoCamera')
cam_auto.lens = 50.0
cam_auto.sensor_width = 36.0
cam_auto.clip_end = 1000.0
ob_auto_camera = bpy.data.objects.new('AutoCamera', cam_auto)
scene.collection.objects.link(ob_auto_camera)
ob_auto_camera.location = (52.7788, -63.7178, 66.8123)
ob_auto_camera.rotation_euler = (1.09748, -7.21219e-08, 0.694738)
scene.camera = ob_auto_camera
light_auto_sun = bpy.data.lights.new('AutoSun', 'SUN')
light_auto_sun.energy = 3.0
light_auto_sun.angle = 0.0523599
ob_auto_sun = bpy.data.objects.new('AutoSun', light_auto_sun)
scene.collection.objects.link(ob_auto_sun)
ob_auto_sun.rotation_euler = (0.872665, 0.174533, 0.523599)
bpy.context.view_layer.update()
